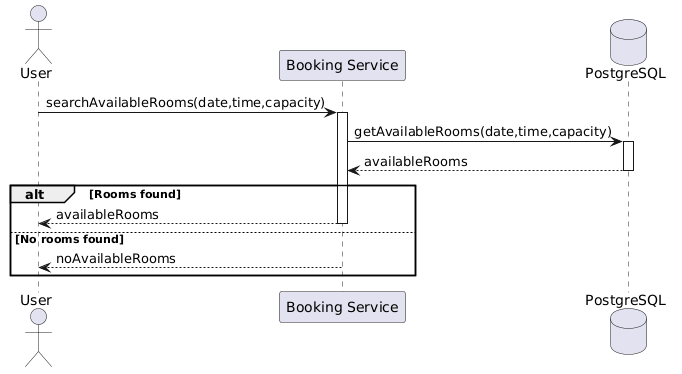

The diagram above was rendered by PlantUML. Its source (embedded in the PNG):
@startuml
autoactivate on

actor User
participant "Booking Service" as BS
database "PostgreSQL" as DB

User -> BS : searchAvailableRooms(date,time,capacity)

BS -> DB : getAvailableRooms(date,time,capacity)

DB --> BS : availableRooms

alt Rooms found

    BS --> User : availableRooms

else No rooms found

    BS --> User : noAvailableRooms

end
@enduml